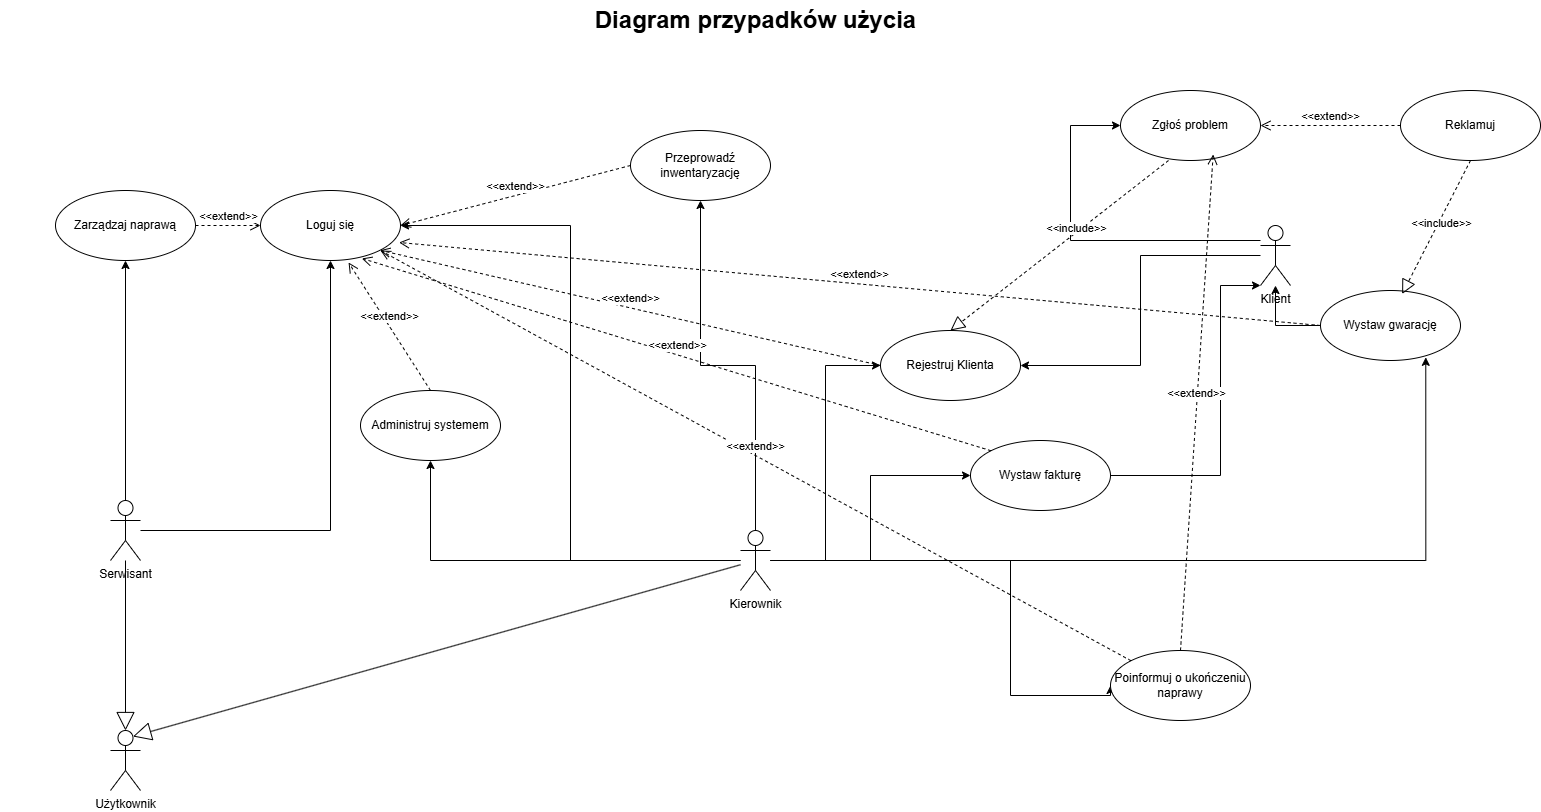

The diagram above was exported from draw.io. Its source (the exported page's mxGraphModel, read from the mxfile embedded in the PNG):
<mxGraphModel dx="2790" dy="1363" grid="1" gridSize="10" guides="1" tooltips="1" connect="1" arrows="1" fold="1" page="1" pageScale="1.5" pageWidth="1169" pageHeight="826" background="none" math="0" shadow="0">
  <root>
    <mxCell id="0" style=";html=1;" />
    <mxCell id="1" style=";html=1;" parent="0" />
    <mxCell id="1672d66443f91eb5-23" value="Diagram przypadków użycia" style="text;strokeColor=none;fillColor=none;html=1;fontSize=24;fontStyle=1;verticalAlign=middle;align=center;" parent="1" vertex="1">
      <mxGeometry x="120" y="40" width="1510" height="40" as="geometry" />
    </mxCell>
    <mxCell id="RXOdHEr6y_l6Tcd5HG07-27" style="edgeStyle=orthogonalEdgeStyle;rounded=0;orthogonalLoop=1;jettySize=auto;html=1;entryX=1;entryY=0.5;entryDx=0;entryDy=0;" edge="1" parent="1" source="RXOdHEr6y_l6Tcd5HG07-3" target="RXOdHEr6y_l6Tcd5HG07-22">
      <mxGeometry relative="1" as="geometry" />
    </mxCell>
    <mxCell id="RXOdHEr6y_l6Tcd5HG07-39" style="edgeStyle=orthogonalEdgeStyle;rounded=0;orthogonalLoop=1;jettySize=auto;html=1;entryX=0;entryY=0.5;entryDx=0;entryDy=0;" edge="1" parent="1" source="RXOdHEr6y_l6Tcd5HG07-3" target="RXOdHEr6y_l6Tcd5HG07-21">
      <mxGeometry relative="1" as="geometry" />
    </mxCell>
    <mxCell id="RXOdHEr6y_l6Tcd5HG07-64" style="edgeStyle=orthogonalEdgeStyle;rounded=0;orthogonalLoop=1;jettySize=auto;html=1;entryX=0;entryY=0.5;entryDx=0;entryDy=0;" edge="1" parent="1" source="RXOdHEr6y_l6Tcd5HG07-3" target="RXOdHEr6y_l6Tcd5HG07-16">
      <mxGeometry relative="1" as="geometry">
        <Array as="points">
          <mxPoint x="1130" y="600" />
          <mxPoint x="1130" y="735" />
        </Array>
      </mxGeometry>
    </mxCell>
    <mxCell id="RXOdHEr6y_l6Tcd5HG07-72" style="edgeStyle=orthogonalEdgeStyle;rounded=0;orthogonalLoop=1;jettySize=auto;html=1;entryX=0;entryY=0.5;entryDx=0;entryDy=0;" edge="1" parent="1" source="RXOdHEr6y_l6Tcd5HG07-3" target="RXOdHEr6y_l6Tcd5HG07-15">
      <mxGeometry relative="1" as="geometry" />
    </mxCell>
    <mxCell id="RXOdHEr6y_l6Tcd5HG07-74" style="edgeStyle=orthogonalEdgeStyle;rounded=0;orthogonalLoop=1;jettySize=auto;html=1;entryX=0.5;entryY=1;entryDx=0;entryDy=0;" edge="1" parent="1" source="RXOdHEr6y_l6Tcd5HG07-3" target="RXOdHEr6y_l6Tcd5HG07-14">
      <mxGeometry relative="1" as="geometry" />
    </mxCell>
    <mxCell id="RXOdHEr6y_l6Tcd5HG07-86" style="edgeStyle=orthogonalEdgeStyle;rounded=0;orthogonalLoop=1;jettySize=auto;html=1;entryX=0.5;entryY=1;entryDx=0;entryDy=0;" edge="1" parent="1" source="RXOdHEr6y_l6Tcd5HG07-3" target="RXOdHEr6y_l6Tcd5HG07-23">
      <mxGeometry relative="1" as="geometry" />
    </mxCell>
    <mxCell id="RXOdHEr6y_l6Tcd5HG07-3" value="Kierownik" style="shape=umlActor;verticalLabelPosition=bottom;verticalAlign=top;html=1;" vertex="1" parent="1">
      <mxGeometry x="860" y="570" width="30" height="60" as="geometry" />
    </mxCell>
    <mxCell id="RXOdHEr6y_l6Tcd5HG07-48" style="edgeStyle=orthogonalEdgeStyle;rounded=0;orthogonalLoop=1;jettySize=auto;html=1;entryX=0;entryY=0.5;entryDx=0;entryDy=0;" edge="1" parent="1" source="RXOdHEr6y_l6Tcd5HG07-4" target="RXOdHEr6y_l6Tcd5HG07-18">
      <mxGeometry relative="1" as="geometry">
        <Array as="points">
          <mxPoint x="1190" y="280" />
          <mxPoint x="1190" y="165" />
        </Array>
      </mxGeometry>
    </mxCell>
    <mxCell id="RXOdHEr6y_l6Tcd5HG07-76" style="edgeStyle=orthogonalEdgeStyle;rounded=0;orthogonalLoop=1;jettySize=auto;html=1;entryX=1;entryY=0.5;entryDx=0;entryDy=0;" edge="1" parent="1" source="RXOdHEr6y_l6Tcd5HG07-4" target="RXOdHEr6y_l6Tcd5HG07-15">
      <mxGeometry relative="1" as="geometry" />
    </mxCell>
    <mxCell id="RXOdHEr6y_l6Tcd5HG07-4" value="Klient" style="shape=umlActor;verticalLabelPosition=bottom;verticalAlign=top;html=1;" vertex="1" parent="1">
      <mxGeometry x="1380" y="265" width="30" height="60" as="geometry" />
    </mxCell>
    <mxCell id="RXOdHEr6y_l6Tcd5HG07-26" style="edgeStyle=orthogonalEdgeStyle;rounded=0;orthogonalLoop=1;jettySize=auto;html=1;entryX=0.5;entryY=1;entryDx=0;entryDy=0;" edge="1" parent="1" source="RXOdHEr6y_l6Tcd5HG07-8" target="RXOdHEr6y_l6Tcd5HG07-22">
      <mxGeometry relative="1" as="geometry" />
    </mxCell>
    <mxCell id="RXOdHEr6y_l6Tcd5HG07-71" style="edgeStyle=orthogonalEdgeStyle;rounded=0;orthogonalLoop=1;jettySize=auto;html=1;entryX=0.5;entryY=1;entryDx=0;entryDy=0;" edge="1" parent="1" source="RXOdHEr6y_l6Tcd5HG07-8" target="RXOdHEr6y_l6Tcd5HG07-13">
      <mxGeometry relative="1" as="geometry" />
    </mxCell>
    <mxCell id="RXOdHEr6y_l6Tcd5HG07-8" value="Serwisant" style="shape=umlActor;verticalLabelPosition=bottom;verticalAlign=top;html=1;" vertex="1" parent="1">
      <mxGeometry x="230" y="540" width="30" height="60" as="geometry" />
    </mxCell>
    <mxCell id="RXOdHEr6y_l6Tcd5HG07-13" value="Zarządzaj naprawą" style="ellipse;whiteSpace=wrap;html=1;" vertex="1" parent="1">
      <mxGeometry x="175" y="230" width="140" height="70" as="geometry" />
    </mxCell>
    <mxCell id="RXOdHEr6y_l6Tcd5HG07-14" value="Przeprowadź inwentaryzację" style="ellipse;whiteSpace=wrap;html=1;" vertex="1" parent="1">
      <mxGeometry x="750" y="170" width="140" height="70" as="geometry" />
    </mxCell>
    <mxCell id="RXOdHEr6y_l6Tcd5HG07-15" value="Rejestruj Klienta" style="ellipse;whiteSpace=wrap;html=1;" vertex="1" parent="1">
      <mxGeometry x="1000" y="370" width="140" height="70" as="geometry" />
    </mxCell>
    <mxCell id="RXOdHEr6y_l6Tcd5HG07-16" value="Poinformuj o ukończeniu naprawy" style="ellipse;whiteSpace=wrap;html=1;" vertex="1" parent="1">
      <mxGeometry x="1230" y="690" width="140" height="70" as="geometry" />
    </mxCell>
    <mxCell id="RXOdHEr6y_l6Tcd5HG07-17" value="Wystaw gwarację" style="ellipse;whiteSpace=wrap;html=1;" vertex="1" parent="1">
      <mxGeometry x="1440" y="330" width="140" height="70" as="geometry" />
    </mxCell>
    <mxCell id="RXOdHEr6y_l6Tcd5HG07-18" value="Zgłoś problem" style="ellipse;whiteSpace=wrap;html=1;" vertex="1" parent="1">
      <mxGeometry x="1240" y="130" width="140" height="70" as="geometry" />
    </mxCell>
    <mxCell id="RXOdHEr6y_l6Tcd5HG07-19" value="Reklamuj" style="ellipse;whiteSpace=wrap;html=1;" vertex="1" parent="1">
      <mxGeometry x="1520" y="130" width="140" height="70" as="geometry" />
    </mxCell>
    <mxCell id="RXOdHEr6y_l6Tcd5HG07-21" value="Wystaw fakturę" style="ellipse;whiteSpace=wrap;html=1;" vertex="1" parent="1">
      <mxGeometry x="1090" y="480" width="140" height="70" as="geometry" />
    </mxCell>
    <mxCell id="RXOdHEr6y_l6Tcd5HG07-22" value="Loguj się" style="ellipse;whiteSpace=wrap;html=1;" vertex="1" parent="1">
      <mxGeometry x="380" y="230" width="140" height="70" as="geometry" />
    </mxCell>
    <mxCell id="RXOdHEr6y_l6Tcd5HG07-23" value="Administruj systemem" style="ellipse;whiteSpace=wrap;html=1;" vertex="1" parent="1">
      <mxGeometry x="480" y="430" width="140" height="70" as="geometry" />
    </mxCell>
    <mxCell id="RXOdHEr6y_l6Tcd5HG07-41" style="edgeStyle=orthogonalEdgeStyle;rounded=0;orthogonalLoop=1;jettySize=auto;html=1;entryX=0.752;entryY=0.955;entryDx=0;entryDy=0;entryPerimeter=0;" edge="1" parent="1" source="RXOdHEr6y_l6Tcd5HG07-3" target="RXOdHEr6y_l6Tcd5HG07-17">
      <mxGeometry relative="1" as="geometry" />
    </mxCell>
    <mxCell id="RXOdHEr6y_l6Tcd5HG07-51" style="edgeStyle=orthogonalEdgeStyle;rounded=0;orthogonalLoop=1;jettySize=auto;html=1;" edge="1" parent="1" source="RXOdHEr6y_l6Tcd5HG07-17" target="RXOdHEr6y_l6Tcd5HG07-4">
      <mxGeometry relative="1" as="geometry">
        <mxPoint x="1440" y="300" as="targetPoint" />
      </mxGeometry>
    </mxCell>
    <mxCell id="RXOdHEr6y_l6Tcd5HG07-57" value="&amp;lt;&amp;lt;extend&amp;gt;&amp;gt;" style="html=1;verticalAlign=bottom;endArrow=open;dashed=1;endSize=8;curved=0;rounded=0;exitX=0;exitY=0.5;exitDx=0;exitDy=0;entryX=1;entryY=0.5;entryDx=0;entryDy=0;" edge="1" parent="1" source="RXOdHEr6y_l6Tcd5HG07-19" target="RXOdHEr6y_l6Tcd5HG07-18">
      <mxGeometry relative="1" as="geometry">
        <mxPoint x="1480" y="170" as="sourcePoint" />
        <mxPoint x="1400" y="170" as="targetPoint" />
        <mxPoint as="offset" />
      </mxGeometry>
    </mxCell>
    <mxCell id="RXOdHEr6y_l6Tcd5HG07-58" style="edgeStyle=orthogonalEdgeStyle;rounded=0;orthogonalLoop=1;jettySize=auto;html=1;entryX=0;entryY=1;entryDx=0;entryDy=0;entryPerimeter=0;" edge="1" parent="1" source="RXOdHEr6y_l6Tcd5HG07-21" target="RXOdHEr6y_l6Tcd5HG07-4">
      <mxGeometry relative="1" as="geometry">
        <Array as="points">
          <mxPoint x="1340" y="515" />
          <mxPoint x="1340" y="325" />
        </Array>
      </mxGeometry>
    </mxCell>
    <mxCell id="RXOdHEr6y_l6Tcd5HG07-59" value="" style="endArrow=block;dashed=1;endFill=0;endSize=12;html=1;rounded=0;exitX=0.5;exitY=1;exitDx=0;exitDy=0;entryX=0.583;entryY=0.05;entryDx=0;entryDy=0;entryPerimeter=0;" edge="1" parent="1" source="RXOdHEr6y_l6Tcd5HG07-19" target="RXOdHEr6y_l6Tcd5HG07-17">
      <mxGeometry width="160" relative="1" as="geometry">
        <mxPoint x="1520" y="310" as="sourcePoint" />
        <mxPoint x="1680" y="310" as="targetPoint" />
      </mxGeometry>
    </mxCell>
    <mxCell id="RXOdHEr6y_l6Tcd5HG07-63" value="&amp;lt;&amp;lt;include&amp;gt;&amp;gt;" style="edgeLabel;html=1;align=center;verticalAlign=middle;resizable=0;points=[];" vertex="1" connectable="0" parent="RXOdHEr6y_l6Tcd5HG07-59">
      <mxGeometry x="-0.0849" y="2" relative="1" as="geometry">
        <mxPoint as="offset" />
      </mxGeometry>
    </mxCell>
    <mxCell id="RXOdHEr6y_l6Tcd5HG07-61" value="" style="endArrow=block;dashed=1;endFill=0;endSize=12;html=1;rounded=0;exitX=0.5;exitY=1;exitDx=0;exitDy=0;entryX=0.5;entryY=0;entryDx=0;entryDy=0;" edge="1" parent="1" target="RXOdHEr6y_l6Tcd5HG07-15">
      <mxGeometry width="160" relative="1" as="geometry">
        <mxPoint x="1288" y="200" as="sourcePoint" />
        <mxPoint x="1210" y="404" as="targetPoint" />
      </mxGeometry>
    </mxCell>
    <mxCell id="RXOdHEr6y_l6Tcd5HG07-62" value="&amp;lt;&amp;lt;include&amp;gt;&amp;gt;" style="edgeLabel;html=1;align=center;verticalAlign=middle;resizable=0;points=[];" vertex="1" connectable="0" parent="RXOdHEr6y_l6Tcd5HG07-61">
      <mxGeometry x="-0.1629" y="-4" relative="1" as="geometry">
        <mxPoint as="offset" />
      </mxGeometry>
    </mxCell>
    <mxCell id="RXOdHEr6y_l6Tcd5HG07-66" value="&amp;lt;&amp;lt;extend&amp;gt;&amp;gt;" style="html=1;verticalAlign=bottom;endArrow=open;dashed=1;endSize=8;curved=0;rounded=0;entryX=0.662;entryY=0.914;entryDx=0;entryDy=0;exitX=0.5;exitY=0;exitDx=0;exitDy=0;entryPerimeter=0;" edge="1" parent="1" source="RXOdHEr6y_l6Tcd5HG07-16" target="RXOdHEr6y_l6Tcd5HG07-18">
      <mxGeometry relative="1" as="geometry">
        <mxPoint x="1470" y="660" as="sourcePoint" />
        <mxPoint x="1160" y="430" as="targetPoint" />
        <Array as="points" />
      </mxGeometry>
    </mxCell>
    <mxCell id="RXOdHEr6y_l6Tcd5HG07-67" value="Użytkownik" style="shape=umlActor;verticalLabelPosition=bottom;verticalAlign=top;html=1;" vertex="1" parent="1">
      <mxGeometry x="230" y="770" width="30" height="60" as="geometry" />
    </mxCell>
    <mxCell id="RXOdHEr6y_l6Tcd5HG07-68" value="" style="endArrow=block;endSize=16;endFill=0;html=1;rounded=0;entryX=0.5;entryY=0;entryDx=0;entryDy=0;entryPerimeter=0;" edge="1" parent="1" source="RXOdHEr6y_l6Tcd5HG07-8" target="RXOdHEr6y_l6Tcd5HG07-67">
      <mxGeometry width="160" relative="1" as="geometry">
        <mxPoint x="280" y="670" as="sourcePoint" />
        <mxPoint x="440" y="670" as="targetPoint" />
      </mxGeometry>
    </mxCell>
    <mxCell id="RXOdHEr6y_l6Tcd5HG07-69" value="" style="endArrow=block;endSize=16;endFill=0;html=1;rounded=0;entryX=0.75;entryY=0.1;entryDx=0;entryDy=0;entryPerimeter=0;" edge="1" parent="1" source="RXOdHEr6y_l6Tcd5HG07-3" target="RXOdHEr6y_l6Tcd5HG07-67">
      <mxGeometry width="160" relative="1" as="geometry">
        <mxPoint x="500" y="587" as="sourcePoint" />
        <mxPoint x="625" y="730" as="targetPoint" />
      </mxGeometry>
    </mxCell>
    <mxCell id="RXOdHEr6y_l6Tcd5HG07-78" value="&amp;lt;&amp;lt;extend&amp;gt;&amp;gt;" style="html=1;verticalAlign=bottom;endArrow=open;dashed=1;endSize=8;curved=0;rounded=0;exitX=1;exitY=0.5;exitDx=0;exitDy=0;entryX=0;entryY=0.5;entryDx=0;entryDy=0;" edge="1" parent="1" source="RXOdHEr6y_l6Tcd5HG07-13" target="RXOdHEr6y_l6Tcd5HG07-22">
      <mxGeometry relative="1" as="geometry">
        <mxPoint x="480" y="164" as="sourcePoint" />
        <mxPoint x="350" y="170" as="targetPoint" />
      </mxGeometry>
    </mxCell>
    <mxCell id="RXOdHEr6y_l6Tcd5HG07-80" value="&amp;lt;&amp;lt;extend&amp;gt;&amp;gt;" style="html=1;verticalAlign=bottom;endArrow=open;dashed=1;endSize=8;curved=0;rounded=0;exitX=0;exitY=0.5;exitDx=0;exitDy=0;entryX=1;entryY=0.5;entryDx=0;entryDy=0;" edge="1" parent="1" source="RXOdHEr6y_l6Tcd5HG07-14" target="RXOdHEr6y_l6Tcd5HG07-22">
      <mxGeometry relative="1" as="geometry">
        <mxPoint x="720" y="204" as="sourcePoint" />
        <mxPoint x="580" y="204" as="targetPoint" />
        <mxPoint as="offset" />
      </mxGeometry>
    </mxCell>
    <mxCell id="RXOdHEr6y_l6Tcd5HG07-81" value="&amp;lt;&amp;lt;extend&amp;gt;&amp;gt;" style="html=1;verticalAlign=bottom;endArrow=open;dashed=1;endSize=8;curved=0;rounded=0;exitX=0;exitY=0.5;exitDx=0;exitDy=0;entryX=1;entryY=1;entryDx=0;entryDy=0;" edge="1" parent="1" source="RXOdHEr6y_l6Tcd5HG07-15" target="RXOdHEr6y_l6Tcd5HG07-22">
      <mxGeometry relative="1" as="geometry">
        <mxPoint x="910" y="320" as="sourcePoint" />
        <mxPoint x="770" y="320" as="targetPoint" />
        <mxPoint as="offset" />
      </mxGeometry>
    </mxCell>
    <mxCell id="RXOdHEr6y_l6Tcd5HG07-82" value="&amp;lt;&amp;lt;extend&amp;gt;&amp;gt;" style="html=1;verticalAlign=bottom;endArrow=open;dashed=1;endSize=8;curved=0;rounded=0;exitX=0.5;exitY=0;exitDx=0;exitDy=0;entryX=0.629;entryY=1.029;entryDx=0;entryDy=0;entryPerimeter=0;" edge="1" parent="1" source="RXOdHEr6y_l6Tcd5HG07-23" target="RXOdHEr6y_l6Tcd5HG07-22">
      <mxGeometry relative="1" as="geometry">
        <mxPoint x="600" y="340" as="sourcePoint" />
        <mxPoint x="460" y="340" as="targetPoint" />
        <mxPoint as="offset" />
      </mxGeometry>
    </mxCell>
    <mxCell id="RXOdHEr6y_l6Tcd5HG07-83" value="&amp;lt;&amp;lt;extend&amp;gt;&amp;gt;" style="html=1;verticalAlign=bottom;endArrow=open;dashed=1;endSize=8;curved=0;rounded=0;exitX=0;exitY=0;exitDx=0;exitDy=0;entryX=0.724;entryY=0.971;entryDx=0;entryDy=0;entryPerimeter=0;" edge="1" parent="1" source="RXOdHEr6y_l6Tcd5HG07-21" target="RXOdHEr6y_l6Tcd5HG07-22">
      <mxGeometry relative="1" as="geometry">
        <mxPoint x="760" y="370" as="sourcePoint" />
        <mxPoint x="620" y="370" as="targetPoint" />
        <mxPoint as="offset" />
      </mxGeometry>
    </mxCell>
    <mxCell id="RXOdHEr6y_l6Tcd5HG07-84" value="&amp;lt;&amp;lt;extend&amp;gt;&amp;gt;" style="html=1;verticalAlign=bottom;endArrow=open;dashed=1;endSize=8;curved=0;rounded=0;exitX=0;exitY=0.5;exitDx=0;exitDy=0;entryX=0.99;entryY=0.743;entryDx=0;entryDy=0;entryPerimeter=0;" edge="1" parent="1" source="RXOdHEr6y_l6Tcd5HG07-17" target="RXOdHEr6y_l6Tcd5HG07-22">
      <mxGeometry relative="1" as="geometry">
        <mxPoint x="960" y="460" as="sourcePoint" />
        <mxPoint x="820" y="460" as="targetPoint" />
        <mxPoint as="offset" />
      </mxGeometry>
    </mxCell>
    <mxCell id="RXOdHEr6y_l6Tcd5HG07-85" value="&amp;lt;&amp;lt;extend&amp;gt;&amp;gt;" style="html=1;verticalAlign=bottom;endArrow=open;dashed=1;endSize=8;curved=0;rounded=0;exitX=0;exitY=0;exitDx=0;exitDy=0;" edge="1" parent="1" source="RXOdHEr6y_l6Tcd5HG07-16">
      <mxGeometry relative="1" as="geometry">
        <mxPoint x="1130" y="670" as="sourcePoint" />
        <mxPoint x="500" y="290" as="targetPoint" />
        <mxPoint as="offset" />
      </mxGeometry>
    </mxCell>
  </root>
</mxGraphModel>